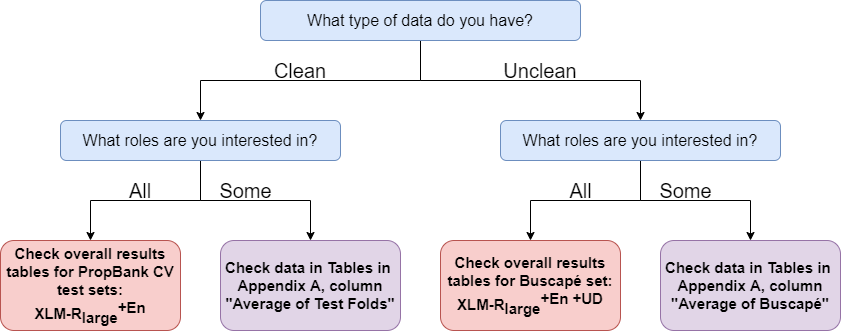

The diagram above was exported from draw.io. Its source (the exported page's mxGraphModel, read from the mxfile embedded in the PNG):
<mxGraphModel dx="852" dy="494" grid="1" gridSize="10" guides="1" tooltips="1" connect="1" arrows="1" fold="1" page="1" pageScale="1" pageWidth="827" pageHeight="1169" math="0" shadow="0">
  <root>
    <mxCell id="0" />
    <mxCell id="1" parent="0" />
    <mxCell id="2" value="" style="edgeStyle=orthogonalEdgeStyle;rounded=0;orthogonalLoop=1;jettySize=auto;html=1;exitX=0.5;exitY=1;exitDx=0;exitDy=0;" edge="1" source="4" target="12" parent="1">
      <mxGeometry relative="1" as="geometry" />
    </mxCell>
    <mxCell id="3" value="" style="edgeStyle=orthogonalEdgeStyle;rounded=0;orthogonalLoop=1;jettySize=auto;html=1;exitX=0.5;exitY=1;exitDx=0;exitDy=0;" edge="1" source="4" target="7" parent="1">
      <mxGeometry relative="1" as="geometry" />
    </mxCell>
    <mxCell id="4" value="What type of data do you have?" style="rounded=1;whiteSpace=wrap;html=1;fillColor=#dae8fc;strokeColor=#6c8ebf;fontSize=16;" vertex="1" parent="1">
      <mxGeometry x="280" y="80" width="320" height="40" as="geometry" />
    </mxCell>
    <mxCell id="5" value="" style="edgeStyle=orthogonalEdgeStyle;rounded=0;orthogonalLoop=1;jettySize=auto;html=1;exitX=0.5;exitY=1;exitDx=0;exitDy=0;" edge="1" source="7" target="9" parent="1">
      <mxGeometry relative="1" as="geometry">
        <mxPoint x="660" y="220" as="sourcePoint" />
      </mxGeometry>
    </mxCell>
    <mxCell id="6" value="" style="edgeStyle=orthogonalEdgeStyle;rounded=0;orthogonalLoop=1;jettySize=auto;html=1;exitX=0.5;exitY=1;exitDx=0;exitDy=0;" edge="1" source="7" target="8" parent="1">
      <mxGeometry relative="1" as="geometry">
        <mxPoint x="660" y="220" as="sourcePoint" />
      </mxGeometry>
    </mxCell>
    <mxCell id="7" value="What roles are you&amp;nbsp;interested in?" style="rounded=1;whiteSpace=wrap;html=1;fillColor=#dae8fc;strokeColor=#6c8ebf;fontSize=16;" vertex="1" parent="1">
      <mxGeometry x="520" y="200" width="280" height="40" as="geometry" />
    </mxCell>
    <mxCell id="8" value="&lt;div style=&quot;font-size: 15px&quot;&gt;&lt;br style=&quot;font-size: 15px&quot;&gt;&lt;span style=&quot;color: rgb(0 , 0 , 0) ; font-family: &amp;#34;helvetica&amp;#34; ; font-size: 15px ; font-style: normal ; letter-spacing: normal ; text-align: center ; text-indent: 0px ; text-transform: none ; word-spacing: 0px ; float: none ; display: inline&quot;&gt;Check data in Tables in&amp;nbsp;&lt;/span&gt;&lt;br style=&quot;color: rgb(0 , 0 , 0) ; font-family: &amp;#34;helvetica&amp;#34; ; font-size: 15px ; font-style: normal ; letter-spacing: normal ; text-align: center ; text-indent: 0px ; text-transform: none ; word-spacing: 0px ; background-color: rgb(248 , 249 , 250)&quot;&gt;&lt;span style=&quot;color: rgb(0 , 0 , 0) ; font-family: &amp;#34;helvetica&amp;#34; ; font-size: 15px ; font-style: normal ; letter-spacing: normal ; text-align: center ; text-indent: 0px ; text-transform: none ; word-spacing: 0px ; float: none ; display: inline&quot;&gt;Appendix A, column &quot;Average of Buscapé&quot;&lt;/span&gt;&lt;br style=&quot;font-size: 15px&quot;&gt;&lt;br style=&quot;font-size: 15px&quot;&gt;&lt;/div&gt;" style="rounded=1;whiteSpace=wrap;html=1;fontStyle=1;fillColor=#e1d5e7;strokeColor=#9673a6;fontSize=15;" vertex="1" parent="1">
      <mxGeometry x="680" y="320" width="180" height="90" as="geometry" />
    </mxCell>
    <mxCell id="9" value="&lt;div style=&quot;font-size: 15px;&quot;&gt;&lt;br style=&quot;font-size: 15px;&quot;&gt;&lt;span style=&quot;color: rgb(0, 0, 0); font-family: helvetica; font-size: 15px; font-style: normal; letter-spacing: normal; text-align: center; text-indent: 0px; text-transform: none; word-spacing: 0px; float: none; display: inline;&quot;&gt;Check overall results tables for Buscapé set:&lt;/span&gt;&lt;br style=&quot;color: rgb(0, 0, 0); font-family: helvetica; font-size: 15px; font-style: normal; letter-spacing: normal; text-align: center; text-indent: 0px; text-transform: none; word-spacing: 0px;&quot;&gt;&lt;span style=&quot;color: rgb(0, 0, 0); font-family: helvetica; font-size: 15px; font-style: normal; letter-spacing: normal; text-align: center; text-indent: 0px; text-transform: none; word-spacing: 0px; float: none; display: inline;&quot;&gt;XLM-R&lt;/span&gt;&lt;sub style=&quot;color: rgb(0, 0, 0); font-family: helvetica; font-style: normal; letter-spacing: normal; text-align: center; text-indent: 0px; text-transform: none; word-spacing: 0px; font-size: 15px;&quot;&gt;large&lt;/sub&gt;&lt;sup style=&quot;color: rgb(0, 0, 0); font-family: helvetica; font-style: normal; letter-spacing: normal; text-align: center; text-indent: 0px; text-transform: none; word-spacing: 0px; font-size: 15px;&quot;&gt;+En +UD&lt;/sup&gt;&lt;br style=&quot;font-size: 15px;&quot;&gt;&lt;br style=&quot;font-size: 15px;&quot;&gt;&lt;/div&gt;" style="rounded=1;whiteSpace=wrap;html=1;fontStyle=1;fillColor=#f8cecc;strokeColor=#b85450;fontSize=15;" vertex="1" parent="1">
      <mxGeometry x="460" y="320" width="180" height="90" as="geometry" />
    </mxCell>
    <mxCell id="10" value="" style="edgeStyle=orthogonalEdgeStyle;rounded=0;orthogonalLoop=1;jettySize=auto;html=1;exitX=0.5;exitY=1;exitDx=0;exitDy=0;" edge="1" source="12" target="14" parent="1">
      <mxGeometry relative="1" as="geometry">
        <mxPoint x="220" y="220" as="sourcePoint" />
      </mxGeometry>
    </mxCell>
    <mxCell id="11" value="" style="edgeStyle=orthogonalEdgeStyle;rounded=0;orthogonalLoop=1;jettySize=auto;html=1;exitX=0.5;exitY=1;exitDx=0;exitDy=0;" edge="1" source="12" target="13" parent="1">
      <mxGeometry relative="1" as="geometry">
        <mxPoint x="220" y="220" as="sourcePoint" />
      </mxGeometry>
    </mxCell>
    <mxCell id="12" value="What roles are you interested in?" style="rounded=1;whiteSpace=wrap;html=1;fillColor=#dae8fc;strokeColor=#6c8ebf;fontSize=16;" vertex="1" parent="1">
      <mxGeometry x="80" y="200" width="280" height="40" as="geometry" />
    </mxCell>
    <mxCell id="13" value="Check data in Tables in &lt;br style=&quot;font-size: 15px&quot;&gt;Appendix A, column &quot;Average of Test Folds&quot;" style="rounded=1;whiteSpace=wrap;html=1;fontStyle=1;fillColor=#e1d5e7;strokeColor=#9673a6;fontSize=15;" vertex="1" parent="1">
      <mxGeometry x="240" y="320" width="180" height="90" as="geometry" />
    </mxCell>
    <mxCell id="14" value="Check overall results tables for PropBank CV test sets:&lt;br style=&quot;font-size: 15px;&quot;&gt;XLM-R&lt;sub style=&quot;font-size: 15px;&quot;&gt;large&lt;/sub&gt;&lt;sup style=&quot;font-size: 15px;&quot;&gt;+En&lt;/sup&gt;" style="rounded=1;whiteSpace=wrap;html=1;fontStyle=1;fillColor=#f8cecc;strokeColor=#b85450;fontSize=15;" vertex="1" parent="1">
      <mxGeometry x="20" y="320" width="180" height="90" as="geometry" />
    </mxCell>
    <mxCell id="15" value="Clean" style="text;html=1;strokeColor=none;fillColor=none;align=center;verticalAlign=middle;whiteSpace=wrap;rounded=0;fontSize=20;" vertex="1" parent="1">
      <mxGeometry x="300" y="140" width="40" height="20" as="geometry" />
    </mxCell>
    <mxCell id="16" value="Unclean" style="text;html=1;strokeColor=none;fillColor=none;align=center;verticalAlign=middle;whiteSpace=wrap;rounded=0;fontSize=20;" vertex="1" parent="1">
      <mxGeometry x="540" y="140" width="40" height="20" as="geometry" />
    </mxCell>
    <mxCell id="17" value="All" style="text;html=1;strokeColor=none;fillColor=none;align=center;verticalAlign=middle;whiteSpace=wrap;rounded=0;fontSize=20;" vertex="1" parent="1">
      <mxGeometry x="140" y="260" width="40" height="20" as="geometry" />
    </mxCell>
    <mxCell id="18" value="Some" style="text;html=1;align=center;verticalAlign=middle;resizable=0;points=[];autosize=1;fontSize=20;" vertex="1" parent="1">
      <mxGeometry x="230" y="255" width="70" height="30" as="geometry" />
    </mxCell>
    <mxCell id="19" value="All" style="text;html=1;align=center;verticalAlign=middle;resizable=0;points=[];autosize=1;fontSize=20;" vertex="1" parent="1">
      <mxGeometry x="580" y="255" width="40" height="30" as="geometry" />
    </mxCell>
    <mxCell id="20" value="Some" style="text;html=1;align=center;verticalAlign=middle;resizable=0;points=[];autosize=1;fontSize=20;" vertex="1" parent="1">
      <mxGeometry x="670" y="255" width="70" height="30" as="geometry" />
    </mxCell>
  </root>
</mxGraphModel>